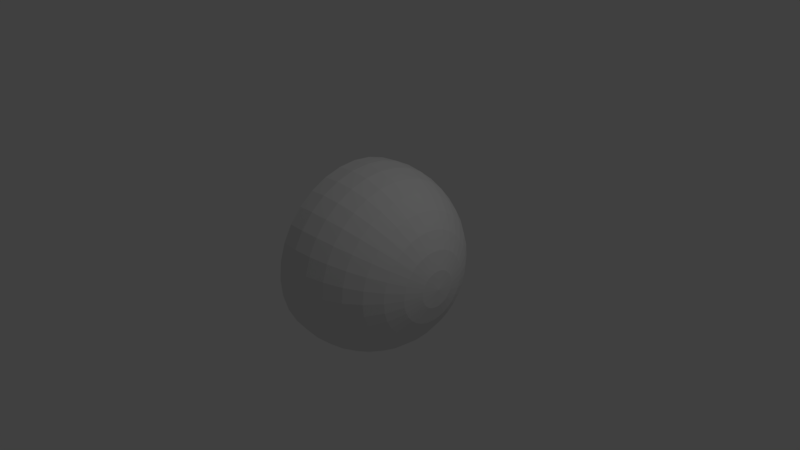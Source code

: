 # Source: fire_wave_item.blend  (saved by Blender 2.79.0; exported with 4.5.12 LTS)
import bpy
from mathutils import Matrix  # noqa: F401  (used for matrix-valued properties, if any)

bpy.ops.wm.read_factory_settings(use_empty=True)
scene = bpy.context.scene
scene.name = 'Scene'

# ---- collections
col_collection_1 = bpy.data.collections.new('Collection 1'); scene.collection.children.link(col_collection_1)

# ---- materials (node trees are filled in below, after node groups)
mat_material_002 = bpy.data.materials.new('Material.002')
mat_material_002.alpha_threshold = 0.0
mat_material_002.use_transparent_shadow = False
mat_material_002.roughness = 0.5

# ---- material node trees

# ---- world
world_world = bpy.data.worlds.new('World'); scene.world = world_world
world_world.color = (0.05088, 0.05088, 0.05088)
world_world.use_sun_shadow = False
world_world.sun_shadow_jitter_overblur = 0.0
world_world.cycles.sampling_method = 'MANUAL'

# ---- cameras
cam_camera = bpy.data.cameras.new('Camera')
cam_camera.clip_end = 100.0
cam_camera.lens = 35.0
cam_camera.sensor_width = 32.0
cam_camera.sensor_height = 18.0
cam_camera.ortho_scale = 7.314
cam_camera.dof.focus_distance = 0.0
cam_camera.dof.aperture_fstop = 128.0

# ---- lights
light_lamp = bpy.data.lights.new('Lamp', 'POINT')
light_lamp.transmission_factor = 0.0
light_lamp.cutoff_distance = 30.0
light_lamp.energy = 100.0
light_lamp.shadow_buffer_clip_start = 1.001
light_lamp.shadow_soft_size = 0.1
light_lamp.shadow_maximum_resolution = 0.006
light_lamp.use_absolute_resolution = True

# ---- meshes
me_sphere = bpy.data.meshes.new('Sphere')
me_sphere.from_pydata([(0.0, 0.1951, 0.9808), (0.0, 0.3827, 0.9239), (0.0, 0.5556, 0.8315), (0.0, 0.7071, 0.7071), (0.0, 0.8315, 0.5556), (0.0, 0.9239, 0.3827), (0.0, 0.9808, 0.1951), (0.0, 1.0, 7.55e-08), (0.0, 0.9808, -0.1951), (0.03806, 0.1913, 0.9808), (0.07466, 0.3753, 0.9239), (0.1084, 0.5449, 0.8315), (0.1379, 0.6935, 0.7071), (0.1622, 0.8155, 0.5556), (0.1802, 0.9061, 0.3827), (0.1913, 0.9619, 0.1951), (0.1951, 0.9808, 7.55e-08), (0.1913, 0.9619, -0.1951), (0.07466, 0.1802, 0.9808), (0.1464, 0.3536, 0.9239), (0.2126, 0.5133, 0.8315), (0.2706, 0.6533, 0.7071), (0.3182, 0.7682, 0.5556), (0.3536, 0.8536, 0.3827), (0.3753, 0.9061, 0.1951), (0.3827, 0.9239, 7.55e-08), (0.3753, 0.9061, -0.1951), (0.1084, 0.1622, 0.9808), (0.2126, 0.3182, 0.9239), (0.3087, 0.4619, 0.8315), (0.3928, 0.5879, 0.7071), (0.4619, 0.6913, 0.5556), (0.5133, 0.7682, 0.3827), (0.5449, 0.8155, 0.1951), (0.5556, 0.8315, 7.55e-08), (0.5449, 0.8155, -0.1951), (0.1379, 0.1379, 0.9808), (0.2706, 0.2706, 0.9239), (0.3928, 0.3928, 0.8315), (0.5, 0.5, 0.7071), (0.5879, 0.5879, 0.5556), (0.6533, 0.6533, 0.3827), (0.6935, 0.6935, 0.1951), (0.7071, 0.7071, 7.55e-08), (0.6935, 0.6935, -0.1951), (0.1622, 0.1084, 0.9808), (0.3182, 0.2126, 0.9239), (0.4619, 0.3087, 0.8315), (0.5879, 0.3928, 0.7071), (0.6913, 0.4619, 0.5556), (0.7682, 0.5133, 0.3827), (0.8155, 0.5449, 0.1951), (0.8315, 0.5556, 7.55e-08), (0.8155, 0.5449, -0.1951), (0.1802, 0.07466, 0.9808), (0.3536, 0.1464, 0.9239), (0.5133, 0.2126, 0.8315), (0.6533, 0.2706, 0.7071), (0.7682, 0.3182, 0.5556), (0.8536, 0.3536, 0.3827), (0.9061, 0.3753, 0.1951), (0.9239, 0.3827, 7.55e-08), (0.9061, 0.3753, -0.1951), (0.1913, 0.03806, 0.9808), (0.3753, 0.07466, 0.9239), (0.5449, 0.1084, 0.8315), (0.6935, 0.1379, 0.7071), (0.8155, 0.1622, 0.5556), (0.9061, 0.1802, 0.3827), (0.9619, 0.1913, 0.1951), (0.9808, 0.1951, 7.55e-08), (0.9619, 0.1913, -0.1951), (0.1951, -3.266e-07, 0.9808), (0.3827, -3.192e-07, 0.9239), (0.5556, -3.117e-07, 0.8315), (0.7071, -3.192e-07, 0.7071), (0.8315, -3.341e-07, 0.5556), (0.9239, -2.745e-07, 0.3827), (0.9808, -3.937e-07, 0.1951), (1.0, -3.788e-07, 7.55e-08), (0.9808, -3.937e-07, -0.1951), (0.1913, -0.03806, 0.9808), (0.3753, -0.07466, 0.9239), (0.5449, -0.1084, 0.8315), (0.6935, -0.138, 0.7071), (0.8155, -0.1622, 0.5556), (0.9061, -0.1802, 0.3827), (0.9619, -0.1913, 0.1951), (0.9808, -0.1951, 7.55e-08), (0.9619, -0.1913, -0.1951), (0.1802, -0.07466, 0.9808), (0.3536, -0.1464, 0.9239), (0.5133, -0.2126, 0.8315), (0.6533, -0.2706, 0.7071), (0.7682, -0.3182, 0.5556), (0.8536, -0.3536, 0.3827), (0.9061, -0.3753, 0.1951), (0.9239, -0.3827, 7.55e-08), (0.9061, -0.3753, -0.1951), (0.1622, -0.1084, 0.9808), (0.3182, -0.2126, 0.9239), (0.4619, -0.3087, 0.8315), (0.5879, -0.3928, 0.7071), (0.6913, -0.4619, 0.5556), (0.7682, -0.5133, 0.3827), (0.8155, -0.5449, 0.1951), (0.8315, -0.5556, 7.55e-08), (0.8155, -0.5449, -0.1951), (0.1379, -0.138, 0.9808), (0.2706, -0.2706, 0.9239), (0.3928, -0.3928, 0.8315), (0.5, -0.5, 0.7071), (0.5879, -0.5879, 0.5556), (0.6533, -0.6533, 0.3827), (0.6935, -0.6935, 0.1951), (0.7071, -0.7071, 7.55e-08), (0.6935, -0.6935, -0.1951), (0.1084, -0.1622, 0.9808), (0.2126, -0.3182, 0.9239), (0.3087, -0.4619, 0.8315), (0.3928, -0.5879, 0.7071), (0.4619, -0.6913, 0.5556), (0.5133, -0.7682, 0.3827), (0.5449, -0.8155, 0.1951), (0.5556, -0.8315, 7.55e-08), (0.5449, -0.8155, -0.1951), (0.07466, -0.1802, 0.9808), (0.1464, -0.3536, 0.9239), (0.2126, -0.5133, 0.8315), (0.2706, -0.6533, 0.7071), (0.3182, -0.7682, 0.5556), (0.3536, -0.8536, 0.3827), (0.3753, -0.9061, 0.1951), (0.3827, -0.9239, 7.55e-08), (0.3753, -0.9061, -0.1951), (0.03806, -0.1913, 0.9808), (0.07466, -0.3753, 0.9239), (0.1084, -0.5449, 0.8315), (0.1379, -0.6935, 0.7071), (0.1622, -0.8155, 0.5556), (0.1802, -0.9061, 0.3827), (0.1913, -0.9619, 0.1951), (0.1951, -0.9808, 7.55e-08), (0.1913, -0.9619, -0.1951), (-7.212e-09, -0.1951, 0.9808), (4.122e-08, -0.3827, 0.9239), (2.632e-08, -0.5556, 0.8315), (-2.584e-08, -0.7071, 0.7071), (-8.544e-08, -0.8315, 0.5556), (6.357e-08, -0.9239, 0.3827), (-8.544e-08, -0.9808, 0.1951), (-1.003e-07, -1.0, 7.55e-08), (-8.544e-08, -0.9808, -0.1951), (-0.03806, -0.1913, 0.9808), (-0.07466, -0.3753, 0.9239), (-0.1084, -0.5449, 0.8315), (-0.1379, -0.6935, 0.7071), (-0.1622, -0.8155, 0.5556), (-0.1802, -0.9061, 0.3827), (-0.1913, -0.9619, 0.1951), (-0.1951, -0.9808, 7.55e-08), (-0.1913, -0.9619, -0.1951), (-0.07466, -0.1802, 0.9808), (-0.1464, -0.3536, 0.9239), (-0.2126, -0.5133, 0.8315), (-0.2706, -0.6533, 0.7071), (-0.3182, -0.7682, 0.5556), (-0.3536, -0.8536, 0.3827), (-0.3753, -0.9061, 0.1951), (-0.3827, -0.9239, 7.55e-08), (-0.3753, -0.9061, -0.1951), (-0.1084, -0.1622, 0.9808), (-0.2126, -0.3182, 0.9239), (-0.3087, -0.4619, 0.8315), (-0.3928, -0.5879, 0.7071), (-0.4619, -0.6913, 0.5556), (-0.5133, -0.7682, 0.3827), (-0.5449, -0.8155, 0.1951), (-0.5556, -0.8315, 7.55e-08), (-0.5449, -0.8155, -0.1951), (-2.304e-07, -5.562e-07, 1.0), (-0.1379, -0.138, 0.9808), (-0.2706, -0.2706, 0.9239), (-0.3928, -0.3928, 0.8315), (-0.5, -0.5, 0.7071), (-0.5879, -0.5879, 0.5556), (-0.6533, -0.6533, 0.3827), (-0.6935, -0.6935, 0.1951), (-0.7071, -0.7071, 7.55e-08), (-0.6935, -0.6935, -0.1951), (-0.1622, -0.1084, 0.9808), (-0.3182, -0.2126, 0.9239), (-0.4619, -0.3087, 0.8315), (-0.5879, -0.3928, 0.7071), (-0.6913, -0.4619, 0.5556), (-0.7682, -0.5133, 0.3827), (-0.8155, -0.5449, 0.1951), (-0.8315, -0.5556, 7.55e-08), (-0.8155, -0.5449, -0.1951), (-0.1802, -0.07466, 0.9808), (-0.3536, -0.1464, 0.9239), (-0.5133, -0.2126, 0.8315), (-0.6533, -0.2706, 0.7071), (-0.7682, -0.3182, 0.5556), (-0.8536, -0.3536, 0.3827), (-0.9061, -0.3753, 0.1951), (-0.9239, -0.3827, 7.55e-08), (-0.9061, -0.3753, -0.1951), (-0.1913, -0.03806, 0.9808), (-0.3753, -0.07466, 0.9239), (-0.5449, -0.1084, 0.8315), (-0.6935, -0.1379, 0.7071), (-0.8155, -0.1622, 0.5556), (-0.9061, -0.1802, 0.3827), (-0.9619, -0.1913, 0.1951), (-0.9808, -0.1951, 7.55e-08), (-0.9619, -0.1913, -0.1951), (-0.1951, -3.117e-07, 0.9808), (-0.3827, -2.819e-07, 0.9239), (-0.5556, -2.819e-07, 0.8315), (-0.7071, -1.851e-07, 0.7071), (-0.8315, -1.404e-07, 0.5556), (-0.9239, -3.192e-07, 0.3827), (-0.9808, -9.567e-08, 0.1951), (-1.0, -1.404e-07, 7.55e-08), (-0.9808, -9.567e-08, -0.1951), (-0.1913, 0.03806, 0.9808), (-0.3753, 0.07466, 0.9239), (-0.5449, 0.1084, 0.8315), (-0.6935, 0.1379, 0.7071), (-0.8155, 0.1622, 0.5556), (-0.9061, 0.1802, 0.3827), (-0.9619, 0.1913, 0.1951), (-0.9808, 0.1951, 7.55e-08), (-0.9619, 0.1913, -0.1951), (-0.1802, 0.07466, 0.9808), (-0.3536, 0.1464, 0.9239), (-0.5133, 0.2126, 0.8315), (-0.6533, 0.2706, 0.7071), (-0.7682, 0.3182, 0.5556), (-0.8536, 0.3536, 0.3827), (-0.9061, 0.3753, 0.1951), (-0.9239, 0.3827, 7.55e-08), (-0.9061, 0.3753, -0.1951), (-0.1622, 0.1084, 0.9808), (-0.3182, 0.2126, 0.9239), (-0.4619, 0.3087, 0.8315), (-0.5879, 0.3928, 0.7071), (-0.6913, 0.4619, 0.5556), (-0.7682, 0.5133, 0.3827), (-0.8155, 0.5449, 0.1951), (-0.8315, 0.5556, 7.55e-08), (-0.8155, 0.5449, -0.1951), (-0.1379, 0.1379, 0.9808), (-0.2706, 0.2706, 0.9239), (-0.3928, 0.3928, 0.8315), (-0.5, 0.5, 0.7071), (-0.5879, 0.5879, 0.5556), (-0.6533, 0.6533, 0.3827), (-0.6935, 0.6935, 0.1951), (-0.7071, 0.7071, 7.55e-08), (-0.6935, 0.6935, -0.1951), (-0.1084, 0.1622, 0.9808), (-0.2126, 0.3182, 0.9239), (-0.3087, 0.4619, 0.8315), (-0.3928, 0.5879, 0.7071), (-0.4619, 0.6913, 0.5556), (-0.5133, 0.7682, 0.3827), (-0.5449, 0.8155, 0.1951), (-0.5556, 0.8315, 7.55e-08), (-0.5449, 0.8155, -0.1951), (-0.07466, 0.1802, 0.9808), (-0.1464, 0.3536, 0.9239), (-0.2126, 0.5133, 0.8315), (-0.2706, 0.6533, 0.7071), (-0.3182, 0.7682, 0.5556), (-0.3536, 0.8536, 0.3827), (-0.3753, 0.9061, 0.1951), (-0.3827, 0.9239, 7.55e-08), (-0.3753, 0.9061, -0.1951), (-0.03806, 0.1913, 0.9808), (-0.07466, 0.3753, 0.9239), (-0.1084, 0.5449, 0.8315), (-0.1379, 0.6935, 0.7071), (-0.1622, 0.8155, 0.5556), (-0.1802, 0.9061, 0.3827), (-0.1913, 0.9619, 0.1951), (-0.1951, 0.9808, 7.55e-08), (-0.1913, 0.9619, -0.1951)], [], [(3, 2, 11, 12), (4, 3, 12, 13), (5, 4, 13, 14), (6, 5, 14, 15), (7, 6, 15, 16), (0, 180, 9), (8, 7, 16, 17), (1, 0, 9, 10), (2, 1, 10, 11), (11, 10, 19, 20), (12, 11, 20, 21), (13, 12, 21, 22), (14, 13, 22, 23), (15, 14, 23, 24), (16, 15, 24, 25), (9, 180, 18), (17, 16, 25, 26), (10, 9, 18, 19), (24, 23, 32, 33), (25, 24, 33, 34), (18, 180, 27), (26, 25, 34, 35), (19, 18, 27, 28), (20, 19, 28, 29), (21, 20, 29, 30), (22, 21, 30, 31), (23, 22, 31, 32), (29, 28, 37, 38), (30, 29, 38, 39), (31, 30, 39, 40), (32, 31, 40, 41), (33, 32, 41, 42), (34, 33, 42, 43), (27, 180, 36), (35, 34, 43, 44), (28, 27, 36, 37), (42, 41, 50, 51), (43, 42, 51, 52), (36, 180, 45), (44, 43, 52, 53), (37, 36, 45, 46), (38, 37, 46, 47), (39, 38, 47, 48), (40, 39, 48, 49), (41, 40, 49, 50), (48, 47, 56, 57), (49, 48, 57, 58), (50, 49, 58, 59), (51, 50, 59, 60), (52, 51, 60, 61), (45, 180, 54), (53, 52, 61, 62), (46, 45, 54, 55), (47, 46, 55, 56), (61, 60, 69, 70), (54, 180, 63), (62, 61, 70, 71), (55, 54, 63, 64), (56, 55, 64, 65), (57, 56, 65, 66), (58, 57, 66, 67), (59, 58, 67, 68), (60, 59, 68, 69), (67, 66, 75, 76), (68, 67, 76, 77), (69, 68, 77, 78), (70, 69, 78, 79), (63, 180, 72), (71, 70, 79, 80), (64, 63, 72, 73), (65, 64, 73, 74), (66, 65, 74, 75), (72, 180, 81), (80, 79, 88, 89), (73, 72, 81, 82), (74, 73, 82, 83), (75, 74, 83, 84), (76, 75, 84, 85), (77, 76, 85, 86), (78, 77, 86, 87), (79, 78, 87, 88), (85, 84, 93, 94), (86, 85, 94, 95), (87, 86, 95, 96), (88, 87, 96, 97), (81, 180, 90), (89, 88, 97, 98), (82, 81, 90, 91), (83, 82, 91, 92), (84, 83, 92, 93), (98, 97, 106, 107), (91, 90, 99, 100), (92, 91, 100, 101), (93, 92, 101, 102), (94, 93, 102, 103), (95, 94, 103, 104), (96, 95, 104, 105), (97, 96, 105, 106), (90, 180, 99), (104, 103, 112, 113), (105, 104, 113, 114), (106, 105, 114, 115), (99, 180, 108), (107, 106, 115, 116), (100, 99, 108, 109), (101, 100, 109, 110), (102, 101, 110, 111), (103, 102, 111, 112), (109, 108, 117, 118), (110, 109, 118, 119), (111, 110, 119, 120), (112, 111, 120, 121), (113, 112, 121, 122), (114, 113, 122, 123), (115, 114, 123, 124), (108, 180, 117), (116, 115, 124, 125), (122, 121, 130, 131), (123, 122, 131, 132), (124, 123, 132, 133), (117, 180, 126), (125, 124, 133, 134), (118, 117, 126, 127), (119, 118, 127, 128), (120, 119, 128, 129), (121, 120, 129, 130), (128, 127, 136, 137), (129, 128, 137, 138), (130, 129, 138, 139), (131, 130, 139, 140), (132, 131, 140, 141), (133, 132, 141, 142), (126, 180, 135), (134, 133, 142, 143), (127, 126, 135, 136), (141, 140, 149, 150), (142, 141, 150, 151), (135, 180, 144), (143, 142, 151, 152), (136, 135, 144, 145), (137, 136, 145, 146), (138, 137, 146, 147), (139, 138, 147, 148), (140, 139, 148, 149), (147, 146, 155, 156), (148, 147, 156, 157), (149, 148, 157, 158), (150, 149, 158, 159), (151, 150, 159, 160), (144, 180, 153), (152, 151, 160, 161), (145, 144, 153, 154), (146, 145, 154, 155), (160, 159, 168, 169), (153, 180, 162), (161, 160, 169, 170), (154, 153, 162, 163), (155, 154, 163, 164), (156, 155, 164, 165), (157, 156, 165, 166), (158, 157, 166, 167), (159, 158, 167, 168), (165, 164, 173, 174), (166, 165, 174, 175), (167, 166, 175, 176), (168, 167, 176, 177), (169, 168, 177, 178), (162, 180, 171), (170, 169, 178, 179), (163, 162, 171, 172), (164, 163, 172, 173), (178, 177, 187, 188), (171, 180, 181), (179, 178, 188, 189), (172, 171, 181, 182), (173, 172, 182, 183), (174, 173, 183, 184), (175, 174, 184, 185), (176, 175, 185, 186), (177, 176, 186, 187), (185, 184, 193, 194), (186, 185, 194, 195), (187, 186, 195, 196), (188, 187, 196, 197), (181, 180, 190), (189, 188, 197, 198), (182, 181, 190, 191), (183, 182, 191, 192), (184, 183, 192, 193), (190, 180, 199), (198, 197, 206, 207), (191, 190, 199, 200), (192, 191, 200, 201), (193, 192, 201, 202), (194, 193, 202, 203), (195, 194, 203, 204), (196, 195, 204, 205), (197, 196, 205, 206), (203, 202, 211, 212), (204, 203, 212, 213), (205, 204, 213, 214), (206, 205, 214, 215), (199, 180, 208), (207, 206, 215, 216), (200, 199, 208, 209), (201, 200, 209, 210), (202, 201, 210, 211), (216, 215, 224, 225), (209, 208, 217, 218), (210, 209, 218, 219), (211, 210, 219, 220), (212, 211, 220, 221), (213, 212, 221, 222), (214, 213, 222, 223), (215, 214, 223, 224), (208, 180, 217), (222, 221, 230, 231), (223, 222, 231, 232), (224, 223, 232, 233), (217, 180, 226), (225, 224, 233, 234), (218, 217, 226, 227), (219, 218, 227, 228), (220, 219, 228, 229), (221, 220, 229, 230), (228, 227, 236, 237), (229, 228, 237, 238), (230, 229, 238, 239), (231, 230, 239, 240), (232, 231, 240, 241), (233, 232, 241, 242), (226, 180, 235), (234, 233, 242, 243), (227, 226, 235, 236), (241, 240, 249, 250), (242, 241, 250, 251), (235, 180, 244), (243, 242, 251, 252), (236, 235, 244, 245), (237, 236, 245, 246), (238, 237, 246, 247), (239, 238, 247, 248), (240, 239, 248, 249), (246, 245, 254, 255), (247, 246, 255, 256), (248, 247, 256, 257), (249, 248, 257, 258), (250, 249, 258, 259), (251, 250, 259, 260), (244, 180, 253), (252, 251, 260, 261), (245, 244, 253, 254), (259, 258, 267, 268), (260, 259, 268, 269), (253, 180, 262), (261, 260, 269, 270), (254, 253, 262, 263), (255, 254, 263, 264), (256, 255, 264, 265), (257, 256, 265, 266), (258, 257, 266, 267), (265, 264, 273, 274), (266, 265, 274, 275), (267, 266, 275, 276), (268, 267, 276, 277), (269, 268, 277, 278), (262, 180, 271), (270, 269, 278, 279), (263, 262, 271, 272), (264, 263, 272, 273), (278, 277, 286, 287), (271, 180, 280), (279, 278, 287, 288), (272, 271, 280, 281), (273, 272, 281, 282), (274, 273, 282, 283), (275, 274, 283, 284), (276, 275, 284, 285), (277, 276, 285, 286), (283, 282, 2, 3), (284, 283, 3, 4), (285, 284, 4, 5), (286, 285, 5, 6), (287, 286, 6, 7), (280, 180, 0), (288, 287, 7, 8), (281, 280, 0, 1), (282, 281, 1, 2)])
_uv = me_sphere.uv_layers.new(name='UVMap')
_uv.uv.foreach_set('vector', [0.7107, 0.2249, 0.7574, 0.2298, 0.7574, 0.2654, 0.7107, 0.2702, 0.6576, 0.221, 0.7107, 0.2249, 0.7107, 0.2702, 0.6576, 0.2742, 0.6, 0.218, 0.6576, 0.221, 0.6576, 0.2742, 0.6, 0.2771, 0.5402, 0.2162, 0.6, 0.218, 0.6, 0.2771, 0.5402, 0.279, 0.4804, 0.2156, 0.5402, 0.2162, 0.5402, 0.279, 0.4804, 0.2796, 0.2773, 0.2382, 0.218, 0.2322, 0.2773, 0.2257, 0.423, 0.2162, 0.4804, 0.2156, 0.4804, 0.2796, 0.423, 0.279, 0.3341, 0.2437, 0.2773, 0.2382, 0.2773, 0.2257, 0.3341, 0.2192, 0.3861, 0.2484, 0.3341, 0.2437, 0.3341, 0.2192, 0.3861, 0.2129, 0.3861, 0.2129, 0.3341, 0.2192, 0.3296, 0.1952, 0.3796, 0.178, 0.7107, 0.2702, 0.7574, 0.2654, 0.7587, 0.3002, 0.7124, 0.3146, 0.6576, 0.2742, 0.7107, 0.2702, 0.7124, 0.3146, 0.6596, 0.3264, 0.6, 0.2771, 0.6576, 0.2742, 0.6596, 0.3264, 0.6022, 0.3352, 0.5402, 0.279, 0.6, 0.2771, 0.6022, 0.3352, 0.5425, 0.3405, 0.4804, 0.2796, 0.5402, 0.279, 0.5425, 0.3405, 0.4828, 0.3424, 0.2773, 0.2257, 0.218, 0.2322, 0.275, 0.2135, 0.423, 0.279, 0.4804, 0.2796, 0.4828, 0.3424, 0.4253, 0.3405, 0.3341, 0.2192, 0.2773, 0.2257, 0.275, 0.2135, 0.3296, 0.1952, 0.5425, 0.3405, 0.6022, 0.3352, 0.6065, 0.3898, 0.547, 0.3986, 0.4828, 0.3424, 0.5425, 0.3405, 0.547, 0.3986, 0.4874, 0.4015, 0.275, 0.2135, 0.218, 0.2322, 0.2705, 0.202, 0.4253, 0.3405, 0.4828, 0.3424, 0.4874, 0.4015, 0.4299, 0.3986, 0.3296, 0.1952, 0.275, 0.2135, 0.2705, 0.202, 0.3208, 0.1726, 0.3796, 0.178, 0.3296, 0.1952, 0.3208, 0.1726, 0.3668, 0.1452, 0.423, 0.1626, 0.3796, 0.178, 0.3668, 0.1452, 0.4068, 0.1208, 0.6596, 0.3264, 0.7124, 0.3146, 0.7157, 0.3564, 0.6634, 0.3756, 0.6022, 0.3352, 0.6596, 0.3264, 0.6634, 0.3756, 0.6065, 0.3898, 0.3668, 0.1452, 0.3208, 0.1726, 0.308, 0.1522, 0.3482, 0.1156, 0.4068, 0.1208, 0.3668, 0.1452, 0.3482, 0.1156, 0.3832, 0.08318, 0.6634, 0.3756, 0.7157, 0.3564, 0.7204, 0.3941, 0.669, 0.4198, 0.6065, 0.3898, 0.6634, 0.3756, 0.669, 0.4198, 0.6127, 0.439, 0.547, 0.3986, 0.6065, 0.3898, 0.6127, 0.439, 0.5536, 0.4508, 0.4874, 0.4015, 0.547, 0.3986, 0.5536, 0.4508, 0.4941, 0.4547, 0.2705, 0.202, 0.218, 0.2322, 0.264, 0.1916, 0.4299, 0.3986, 0.4874, 0.4015, 0.4941, 0.4547, 0.4365, 0.4508, 0.3208, 0.1726, 0.2705, 0.202, 0.264, 0.1916, 0.308, 0.1522, 0.5536, 0.4508, 0.6127, 0.439, 0.6206, 0.4808, 0.562, 0.4951, 0.6414, 1.0, 0.5815, 0.9951, 0.5857, 0.9508, 0.6457, 0.9547, 0.264, 0.1916, 0.218, 0.2322, 0.2557, 0.1828, 0.7005, 0.9951, 0.6414, 1.0, 0.6457, 0.9547, 0.7047, 0.9508, 0.308, 0.1522, 0.264, 0.1916, 0.2557, 0.1828, 0.2918, 0.1349, 0.3482, 0.1156, 0.308, 0.1522, 0.2918, 0.1349, 0.3246, 0.0905, 0.3832, 0.08318, 0.3482, 0.1156, 0.3246, 0.0905, 0.3531, 0.0512, 0.669, 0.4198, 0.7204, 0.3941, 0.7265, 0.4261, 0.6761, 0.4575, 0.6127, 0.439, 0.669, 0.4198, 0.6761, 0.4575, 0.6206, 0.4808, 0.3531, 0.0512, 0.3246, 0.0905, 0.2969, 0.07077, 0.3178, 0.02609, 0.4722, 0.9198, 0.423, 0.8941, 0.4254, 0.8564, 0.475, 0.8756, 0.5272, 0.939, 0.4722, 0.9198, 0.475, 0.8756, 0.5303, 0.8898, 0.5857, 0.9508, 0.5272, 0.939, 0.5303, 0.8898, 0.5891, 0.8986, 0.6457, 0.9547, 0.5857, 0.9508, 0.5891, 0.8986, 0.6491, 0.9015, 0.2557, 0.1828, 0.218, 0.2322, 0.246, 0.1758, 0.7047, 0.9508, 0.6457, 0.9547, 0.6491, 0.9015, 0.7081, 0.8986, 0.2918, 0.1349, 0.2557, 0.1828, 0.246, 0.1758, 0.2726, 0.1213, 0.3246, 0.0905, 0.2918, 0.1349, 0.2726, 0.1213, 0.2969, 0.07077, 0.6491, 0.9015, 0.5891, 0.8986, 0.5913, 0.8405, 0.6514, 0.8424, 0.246, 0.1758, 0.218, 0.2322, 0.2352, 0.1711, 0.7081, 0.8986, 0.6491, 0.9015, 0.6514, 0.8424, 0.7103, 0.8405, 0.2726, 0.1213, 0.246, 0.1758, 0.2352, 0.1711, 0.2514, 0.112, 0.2969, 0.07077, 0.2726, 0.1213, 0.2514, 0.112, 0.266, 0.05719, 0.3178, 0.02609, 0.2969, 0.07077, 0.266, 0.05719, 0.2786, 0.008799, 0.475, 0.8756, 0.4254, 0.8564, 0.4271, 0.8146, 0.477, 0.8264, 0.5303, 0.8898, 0.475, 0.8756, 0.477, 0.8264, 0.5324, 0.8352, 0.5891, 0.8986, 0.5303, 0.8898, 0.5324, 0.8352, 0.5913, 0.8405, 0.477, 0.8264, 0.4271, 0.8146, 0.4279, 0.7702, 0.478, 0.7742, 0.5324, 0.8352, 0.477, 0.8264, 0.478, 0.7742, 0.5335, 0.7771, 0.5913, 0.8405, 0.5324, 0.8352, 0.5335, 0.7771, 0.5925, 0.779, 0.6514, 0.8424, 0.5913, 0.8405, 0.5925, 0.779, 0.6526, 0.7796, 0.2352, 0.1711, 0.218, 0.2322, 0.2237, 0.1686, 0.7103, 0.8405, 0.6514, 0.8424, 0.6526, 0.7796, 0.7115, 0.779, 0.2514, 0.112, 0.2352, 0.1711, 0.2237, 0.1686, 0.2288, 0.1072, 0.266, 0.05719, 0.2514, 0.112, 0.2288, 0.1072, 0.2333, 0.05027, 0.2786, 0.008799, 0.266, 0.05719, 0.2333, 0.05027, 0.2369, 0.0, 0.2237, 0.1686, 0.218, 0.2322, 0.2119, 0.1686, 0.7115, 0.779, 0.6526, 0.7796, 0.6526, 0.7156, 0.7115, 0.7162, 0.2288, 0.1072, 0.2237, 0.1686, 0.2119, 0.1686, 0.2059, 0.1072, 0.2333, 0.05027, 0.2288, 0.1072, 0.2059, 0.1072, 0.1999, 0.0503, 0.2369, 0.0, 0.2333, 0.05027, 0.1999, 0.0503, 0.1944, 2.972e-05, 0.478, 0.7742, 0.4279, 0.7702, 0.4279, 0.7249, 0.478, 0.721, 0.5335, 0.7771, 0.478, 0.7742, 0.478, 0.721, 0.5335, 0.718, 0.5925, 0.779, 0.5335, 0.7771, 0.5335, 0.718, 0.5925, 0.7162, 0.6526, 0.7796, 0.5925, 0.779, 0.5925, 0.7162, 0.6526, 0.7156, 0.478, 0.721, 0.4279, 0.7249, 0.4271, 0.6805, 0.477, 0.6688, 0.5335, 0.718, 0.478, 0.721, 0.477, 0.6688, 0.5324, 0.66, 0.5925, 0.7162, 0.5335, 0.718, 0.5324, 0.66, 0.5913, 0.6546, 0.6526, 0.7156, 0.5925, 0.7162, 0.5913, 0.6546, 0.6514, 0.6528, 0.2119, 0.1686, 0.218, 0.2322, 0.2004, 0.1711, 0.7115, 0.7162, 0.6526, 0.7156, 0.6514, 0.6528, 0.7103, 0.6546, 0.2059, 0.1072, 0.2119, 0.1686, 0.2004, 0.1711, 0.1833, 0.112, 0.1999, 0.0503, 0.2059, 0.1072, 0.1833, 0.112, 0.1672, 0.05725, 0.1944, 2.972e-05, 0.1999, 0.0503, 0.1672, 0.05725, 0.1527, 0.008887, 0.7103, 0.6546, 0.6514, 0.6528, 0.6491, 0.5936, 0.7081, 0.5966, 0.1833, 0.112, 0.2004, 0.1711, 0.1896, 0.1759, 0.1621, 0.1214, 0.1672, 0.05725, 0.1833, 0.112, 0.1621, 0.1214, 0.1364, 0.07088, 0.1527, 0.008887, 0.1672, 0.05725, 0.1364, 0.07088, 0.1135, 0.02623, 0.477, 0.6688, 0.4271, 0.6805, 0.4254, 0.6387, 0.475, 0.6196, 0.5324, 0.66, 0.477, 0.6688, 0.475, 0.6196, 0.5303, 0.6054, 0.5913, 0.6546, 0.5324, 0.66, 0.5303, 0.6054, 0.5891, 0.5966, 0.6514, 0.6528, 0.5913, 0.6546, 0.5891, 0.5966, 0.6491, 0.5936, 0.2004, 0.1711, 0.218, 0.2322, 0.1896, 0.1759, 0.5303, 0.6054, 0.475, 0.6196, 0.4722, 0.5753, 0.5272, 0.5562, 0.5891, 0.5966, 0.5303, 0.6054, 0.5272, 0.5562, 0.5857, 0.5444, 0.6491, 0.5936, 0.5891, 0.5966, 0.5857, 0.5444, 0.6457, 0.5404, 0.1896, 0.1759, 0.218, 0.2322, 0.1799, 0.1828, 0.7081, 0.5966, 0.6491, 0.5936, 0.6457, 0.5404, 0.7047, 0.5444, 0.1621, 0.1214, 0.1896, 0.1759, 0.1799, 0.1828, 0.143, 0.135, 0.1364, 0.07088, 0.1621, 0.1214, 0.143, 0.135, 0.1086, 0.09065, 0.1135, 0.02623, 0.1364, 0.07088, 0.1086, 0.09065, 0.07818, 0.0514, 0.475, 0.6196, 0.4254, 0.6387, 0.423, 0.6011, 0.4722, 0.5753, 0.143, 0.135, 0.1799, 0.1828, 0.1716, 0.1917, 0.1267, 0.1524, 0.1086, 0.09065, 0.143, 0.135, 0.1267, 0.1524, 0.08502, 0.1158, 0.07818, 0.0514, 0.1086, 0.09065, 0.08502, 0.1158, 0.04814, 0.08341, 0.05281, 0.01876, 0.07818, 0.0514, 0.04814, 0.08341, 0.01749, 0.05641, 0.5272, 0.5562, 0.4722, 0.5753, 0.4686, 0.5377, 0.5232, 0.5144, 0.5857, 0.5444, 0.5272, 0.5562, 0.5232, 0.5144, 0.5815, 0.5, 0.6457, 0.5404, 0.5857, 0.5444, 0.5815, 0.5, 0.6414, 0.4951, 0.1799, 0.1828, 0.218, 0.2322, 0.1716, 0.1917, 0.7047, 0.5444, 0.6457, 0.5404, 0.6414, 0.4951, 0.7005, 0.5, 0.8157, 0.9341, 0.7607, 0.915, 0.7635, 0.8707, 0.8188, 0.8849, 0.8742, 0.9459, 0.8157, 0.9341, 0.8188, 0.8849, 0.8776, 0.8937, 0.9342, 0.9499, 0.8742, 0.9459, 0.8776, 0.8937, 0.9376, 0.8967, 0.1716, 0.1917, 0.218, 0.2322, 0.1651, 0.202, 0.9932, 0.9459, 0.9342, 0.9499, 0.9376, 0.8967, 0.9965, 0.8937, 0.1267, 0.1524, 0.1716, 0.1917, 0.1651, 0.202, 0.1139, 0.1727, 0.08502, 0.1158, 0.1267, 0.1524, 0.1139, 0.1727, 0.06648, 0.1454, 0.04814, 0.08341, 0.08502, 0.1158, 0.06648, 0.1454, 0.02454, 0.1211, 0.7607, 0.915, 0.7115, 0.8892, 0.7139, 0.8516, 0.7635, 0.8707, 0.06648, 0.1454, 0.1139, 0.1727, 0.1051, 0.1954, 0.0537, 0.1782, 0.02454, 0.1211, 0.06648, 0.1454, 0.0537, 0.1782, 0.008287, 0.1629, 0.7635, 0.8707, 0.7139, 0.8516, 0.7155, 0.8098, 0.7655, 0.8215, 0.8188, 0.8849, 0.7635, 0.8707, 0.7655, 0.8215, 0.8209, 0.8303, 0.8776, 0.8937, 0.8188, 0.8849, 0.8209, 0.8303, 0.8798, 0.8357, 0.9376, 0.8967, 0.8776, 0.8937, 0.8798, 0.8357, 0.9399, 0.8375, 0.1651, 0.202, 0.218, 0.2322, 0.1606, 0.2136, 0.9965, 0.8937, 0.9376, 0.8967, 0.9399, 0.8375, 0.9988, 0.8357, 0.1139, 0.1727, 0.1651, 0.202, 0.1606, 0.2136, 0.1051, 0.1954, 0.8798, 0.8357, 0.8209, 0.8303, 0.822, 0.7723, 0.881, 0.7741, 0.9399, 0.8375, 0.8798, 0.8357, 0.881, 0.7741, 0.9411, 0.7747, 0.1606, 0.2136, 0.218, 0.2322, 0.1583, 0.2258, 0.9988, 0.8357, 0.9399, 0.8375, 0.9411, 0.7747, 1.0, 0.7741, 0.1051, 0.1954, 0.1606, 0.2136, 0.1583, 0.2258, 0.1006, 0.2194, 0.0537, 0.1782, 0.1051, 0.1954, 0.1006, 0.2194, 0.04719, 0.2131, 0.008287, 0.1629, 0.0537, 0.1782, 0.04719, 0.2131, 0.0, 0.2073, 0.7655, 0.8215, 0.7155, 0.8098, 0.7164, 0.7654, 0.7665, 0.7693, 0.8209, 0.8303, 0.7655, 0.8215, 0.7665, 0.7693, 0.822, 0.7723, 0.0, 0.2073, 0.04719, 0.2131, 0.04719, 0.2487, 1.827e-08, 0.2525, 0.7665, 0.7693, 0.7164, 0.7654, 0.7164, 0.7201, 0.7665, 0.7161, 0.822, 0.7723, 0.7665, 0.7693, 0.7665, 0.7161, 0.822, 0.7132, 0.881, 0.7741, 0.822, 0.7723, 0.822, 0.7132, 0.881, 0.7113, 0.9411, 0.7747, 0.881, 0.7741, 0.881, 0.7113, 0.9411, 0.7107, 0.1583, 0.2258, 0.218, 0.2322, 0.1583, 0.2383, 1.0, 0.7741, 0.9411, 0.7747, 0.9411, 0.7107, 1.0, 0.7113, 0.1006, 0.2194, 0.1583, 0.2258, 0.1583, 0.2383, 0.1006, 0.2439, 0.04719, 0.2131, 0.1006, 0.2194, 0.1006, 0.2439, 0.04719, 0.2487, 0.9411, 0.7107, 0.881, 0.7113, 0.8798, 0.6498, 0.9399, 0.6479, 0.1583, 0.2383, 0.218, 0.2322, 0.1606, 0.2505, 1.0, 0.7113, 0.9411, 0.7107, 0.9399, 0.6479, 0.9988, 0.6498, 0.1006, 0.2439, 0.1583, 0.2383, 0.1606, 0.2505, 0.1051, 0.2679, 0.04719, 0.2487, 0.1006, 0.2439, 0.1051, 0.2679, 0.0537, 0.2835, 1.827e-08, 0.2525, 0.04719, 0.2487, 0.0537, 0.2835, 0.008287, 0.2969, 0.7665, 0.7161, 0.7164, 0.7201, 0.7155, 0.6757, 0.7655, 0.6639, 0.822, 0.7132, 0.7665, 0.7161, 0.7655, 0.6639, 0.8209, 0.6551, 0.881, 0.7113, 0.822, 0.7132, 0.8209, 0.6551, 0.8798, 0.6498, 0.008287, 0.2969, 0.0537, 0.2835, 0.06648, 0.3164, 0.02454, 0.3387, 0.7655, 0.6639, 0.7155, 0.6757, 0.7139, 0.6339, 0.7635, 0.6147, 0.8209, 0.6551, 0.7655, 0.6639, 0.7635, 0.6147, 0.8188, 0.6005, 0.8798, 0.6498, 0.8209, 0.6551, 0.8188, 0.6005, 0.8776, 0.5917, 0.9399, 0.6479, 0.8798, 0.6498, 0.8776, 0.5917, 0.9376, 0.5888, 0.1606, 0.2505, 0.218, 0.2322, 0.1651, 0.2621, 0.9988, 0.6498, 0.9399, 0.6479, 0.9376, 0.5888, 0.9965, 0.5917, 0.1051, 0.2679, 0.1606, 0.2505, 0.1651, 0.2621, 0.1139, 0.2905, 0.0537, 0.2835, 0.1051, 0.2679, 0.1139, 0.2905, 0.06648, 0.3164, 0.9376, 0.5888, 0.8776, 0.5917, 0.8742, 0.5395, 0.9342, 0.5356, 0.1651, 0.2621, 0.218, 0.2322, 0.1716, 0.2725, 0.9965, 0.5917, 0.9376, 0.5888, 0.9342, 0.5356, 0.9932, 0.5395, 0.1139, 0.2905, 0.1651, 0.2621, 0.1716, 0.2725, 0.1267, 0.3109, 0.06648, 0.3164, 0.1139, 0.2905, 0.1267, 0.3109, 0.08502, 0.3459, 0.02454, 0.3387, 0.06648, 0.3164, 0.08502, 0.3459, 0.04814, 0.3763, 0.7635, 0.6147, 0.7139, 0.6339, 0.7115, 0.5962, 0.7607, 0.5705, 0.8188, 0.6005, 0.7635, 0.6147, 0.7607, 0.5705, 0.8157, 0.5513, 0.8776, 0.5917, 0.8188, 0.6005, 0.8157, 0.5513, 0.8742, 0.5395, 0.01749, 0.4008, 0.04814, 0.3763, 0.07818, 0.4083, 0.05281, 0.4384, 0.8157, 0.5513, 0.7607, 0.5705, 0.7571, 0.5328, 0.8117, 0.5095, 0.8742, 0.5395, 0.8157, 0.5513, 0.8117, 0.5095, 0.87, 0.4951, 0.2184, 0.9643, 0.1585, 0.9595, 0.1627, 0.9151, 0.2227, 0.919, 0.1716, 0.2725, 0.218, 0.2322, 0.1799, 0.2813, 0.2775, 0.9595, 0.2184, 0.9643, 0.2227, 0.919, 0.2817, 0.9151, 0.1267, 0.3109, 0.1716, 0.2725, 0.1799, 0.2813, 0.143, 0.3282, 0.08502, 0.3459, 0.1267, 0.3109, 0.143, 0.3282, 0.1086, 0.371, 0.04814, 0.3763, 0.08502, 0.3459, 0.1086, 0.371, 0.07818, 0.4083, 0.1799, 0.2813, 0.218, 0.2322, 0.1896, 0.2882, 0.2817, 0.9151, 0.2227, 0.919, 0.2261, 0.8658, 0.285, 0.8629, 0.143, 0.3282, 0.1799, 0.2813, 0.1896, 0.2882, 0.1621, 0.3418, 0.1086, 0.371, 0.143, 0.3282, 0.1621, 0.3418, 0.1364, 0.3908, 0.07818, 0.4083, 0.1086, 0.371, 0.1364, 0.3908, 0.1135, 0.4334, 0.0492, 0.8841, 1.279e-07, 0.8584, 0.002394, 0.8207, 0.05202, 0.8399, 0.1041, 0.9033, 0.0492, 0.8841, 0.05202, 0.8399, 0.1073, 0.8541, 0.1627, 0.9151, 0.1041, 0.9033, 0.1073, 0.8541, 0.166, 0.8629, 0.2227, 0.919, 0.1627, 0.9151, 0.166, 0.8629, 0.2261, 0.8658, 0.05202, 0.8399, 0.002394, 0.8207, 0.004043, 0.7789, 0.05396, 0.7907, 0.1073, 0.8541, 0.05202, 0.8399, 0.05396, 0.7907, 0.1094, 0.7995, 0.166, 0.8629, 0.1073, 0.8541, 0.1094, 0.7995, 0.1683, 0.8049, 0.2261, 0.8658, 0.166, 0.8629, 0.1683, 0.8049, 0.2284, 0.8067, 0.1896, 0.2882, 0.218, 0.2322, 0.2004, 0.293, 0.285, 0.8629, 0.2261, 0.8658, 0.2284, 0.8067, 0.2873, 0.8049, 0.1621, 0.3418, 0.1896, 0.2882, 0.2004, 0.293, 0.1833, 0.3511, 0.1364, 0.3908, 0.1621, 0.3418, 0.1833, 0.3511, 0.1672, 0.4044, 0.1135, 0.4334, 0.1364, 0.3908, 0.1672, 0.4044, 0.1527, 0.4507, 0.2873, 0.8049, 0.2284, 0.8067, 0.2296, 0.7439, 0.2885, 0.7433, 0.1833, 0.3511, 0.2004, 0.293, 0.2119, 0.2954, 0.2059, 0.3559, 0.1672, 0.4044, 0.1833, 0.3511, 0.2059, 0.3559, 0.1999, 0.4113, 0.1527, 0.4507, 0.1672, 0.4044, 0.1999, 0.4113, 0.1944, 0.4595, 0.05396, 0.7907, 0.004043, 0.7789, 0.004884, 0.7345, 0.05494, 0.7385, 0.1094, 0.7995, 0.05396, 0.7907, 0.05494, 0.7385, 0.1105, 0.7415, 0.1683, 0.8049, 0.1094, 0.7995, 0.1105, 0.7415, 0.1695, 0.7433, 0.2284, 0.8067, 0.1683, 0.8049, 0.1695, 0.7433, 0.2296, 0.7439, 0.2004, 0.293, 0.218, 0.2322, 0.2119, 0.2954, 0.1105, 0.7415, 0.05494, 0.7385, 0.05494, 0.6853, 0.1105, 0.6823, 0.1695, 0.7433, 0.1105, 0.7415, 0.1105, 0.6823, 0.1695, 0.6805, 0.2296, 0.7439, 0.1695, 0.7433, 0.1695, 0.6805, 0.2296, 0.6799, 0.2119, 0.2954, 0.218, 0.2322, 0.2237, 0.2954, 0.2885, 0.7433, 0.2296, 0.7439, 0.2296, 0.6799, 0.2885, 0.6805, 0.2059, 0.3559, 0.2119, 0.2954, 0.2237, 0.2954, 0.2288, 0.3559, 0.1999, 0.4113, 0.2059, 0.3559, 0.2288, 0.3559, 0.2333, 0.4112, 0.1944, 0.4595, 0.1999, 0.4113, 0.2333, 0.4112, 0.2369, 0.4594, 0.05494, 0.7385, 0.004884, 0.7345, 0.004884, 0.6893, 0.05494, 0.6853, 0.2333, 0.4112, 0.2288, 0.3559, 0.2514, 0.3511, 0.266, 0.4043, 0.2369, 0.4594, 0.2333, 0.4112, 0.266, 0.4043, 0.2786, 0.4506, 0.05494, 0.6853, 0.004884, 0.6893, 0.004043, 0.6449, 0.05396, 0.6331, 0.1105, 0.6823, 0.05494, 0.6853, 0.05396, 0.6331, 0.1094, 0.6243, 0.1695, 0.6805, 0.1105, 0.6823, 0.1094, 0.6243, 0.1683, 0.6189, 0.2296, 0.6799, 0.1695, 0.6805, 0.1683, 0.6189, 0.2284, 0.6171, 0.2237, 0.2954, 0.218, 0.2322, 0.2352, 0.293, 0.2885, 0.6805, 0.2296, 0.6799, 0.2284, 0.6171, 0.2873, 0.6189, 0.2288, 0.3559, 0.2237, 0.2954, 0.2352, 0.293, 0.2514, 0.3511, 0.1683, 0.6189, 0.1094, 0.6243, 0.1073, 0.5697, 0.166, 0.5609, 0.2284, 0.6171, 0.1683, 0.6189, 0.166, 0.5609, 0.2261, 0.558, 0.2352, 0.293, 0.218, 0.2322, 0.246, 0.2882, 0.2873, 0.6189, 0.2284, 0.6171, 0.2261, 0.558, 0.285, 0.5609, 0.2514, 0.3511, 0.2352, 0.293, 0.246, 0.2882, 0.2726, 0.3417, 0.266, 0.4043, 0.2514, 0.3511, 0.2726, 0.3417, 0.2969, 0.3907, 0.2786, 0.4506, 0.266, 0.4043, 0.2969, 0.3907, 0.3178, 0.4332, 0.05396, 0.6331, 0.004043, 0.6449, 0.002394, 0.603, 0.05202, 0.5839, 0.1094, 0.6243, 0.05396, 0.6331, 0.05202, 0.5839, 0.1073, 0.5697, 0.2969, 0.3907, 0.2726, 0.3417, 0.2918, 0.3281, 0.3246, 0.3709, 0.3178, 0.4332, 0.2969, 0.3907, 0.3246, 0.3709, 0.3531, 0.4081, 0.05202, 0.5839, 0.002394, 0.603, 0.0, 0.5654, 0.0492, 0.5396, 0.1073, 0.5697, 0.05202, 0.5839, 0.0492, 0.5396, 0.1041, 0.5205, 0.166, 0.5609, 0.1073, 0.5697, 0.1041, 0.5205, 0.1627, 0.5087, 0.2261, 0.558, 0.166, 0.5609, 0.1627, 0.5087, 0.2227, 0.5047, 0.246, 0.2882, 0.218, 0.2322, 0.2557, 0.2812, 0.285, 0.5609, 0.2261, 0.558, 0.2227, 0.5047, 0.2817, 0.5087, 0.2726, 0.3417, 0.246, 0.2882, 0.2557, 0.2812, 0.2918, 0.3281, 0.562, 0.0, 0.6206, 0.01436, 0.6127, 0.05618, 0.5536, 0.0444, 0.2227, 0.5047, 0.1627, 0.5087, 0.1585, 0.4643, 0.2184, 0.4595, 0.2557, 0.2812, 0.218, 0.2322, 0.264, 0.2724, 0.2817, 0.5087, 0.2227, 0.5047, 0.2184, 0.4595, 0.2775, 0.4643, 0.2918, 0.3281, 0.2557, 0.2812, 0.264, 0.2724, 0.308, 0.3107, 0.3246, 0.3709, 0.2918, 0.3281, 0.308, 0.3107, 0.3482, 0.3457, 0.3531, 0.4081, 0.3246, 0.3709, 0.3482, 0.3457, 0.3832, 0.3761, 0.6761, 0.03769, 0.7265, 0.06908, 0.7204, 0.1011, 0.669, 0.07533, 0.6206, 0.01436, 0.6761, 0.03769, 0.669, 0.07533, 0.6127, 0.05618, 0.3832, 0.3761, 0.3482, 0.3457, 0.3668, 0.3162, 0.4068, 0.3384, 0.669, 0.07533, 0.7204, 0.1011, 0.7157, 0.1387, 0.6634, 0.1196, 0.6127, 0.05618, 0.669, 0.07533, 0.6634, 0.1196, 0.6065, 0.1054, 0.5536, 0.0444, 0.6127, 0.05618, 0.6065, 0.1054, 0.547, 0.0966, 0.4941, 0.04041, 0.5536, 0.0444, 0.547, 0.0966, 0.4874, 0.09364, 0.264, 0.2724, 0.218, 0.2322, 0.2705, 0.262, 0.4365, 0.0444, 0.4941, 0.04041, 0.4874, 0.09364, 0.4299, 0.0966, 0.308, 0.3107, 0.264, 0.2724, 0.2705, 0.262, 0.3208, 0.2904, 0.3482, 0.3457, 0.308, 0.3107, 0.3208, 0.2904, 0.3668, 0.3162, 0.4874, 0.09364, 0.547, 0.0966, 0.5425, 0.1546, 0.4828, 0.1528, 0.2705, 0.262, 0.218, 0.2322, 0.275, 0.2505, 0.4299, 0.0966, 0.4874, 0.09364, 0.4828, 0.1528, 0.4253, 0.1546, 0.3208, 0.2904, 0.2705, 0.262, 0.275, 0.2505, 0.3296, 0.2677, 0.3668, 0.3162, 0.3208, 0.2904, 0.3296, 0.2677, 0.3796, 0.2833, 0.4068, 0.3384, 0.3668, 0.3162, 0.3796, 0.2833, 0.423, 0.2966, 0.6634, 0.1196, 0.7157, 0.1387, 0.7124, 0.1805, 0.6596, 0.1688, 0.6065, 0.1054, 0.6634, 0.1196, 0.6596, 0.1688, 0.6022, 0.16, 0.547, 0.0966, 0.6065, 0.1054, 0.6022, 0.16, 0.5425, 0.1546, 0.7124, 0.1805, 0.7587, 0.1949, 0.7574, 0.2298, 0.7107, 0.2249, 0.6596, 0.1688, 0.7124, 0.1805, 0.7107, 0.2249, 0.6576, 0.221, 0.6022, 0.16, 0.6596, 0.1688, 0.6576, 0.221, 0.6, 0.218, 0.5425, 0.1546, 0.6022, 0.16, 0.6, 0.218, 0.5402, 0.2162, 0.4828, 0.1528, 0.5425, 0.1546, 0.5402, 0.2162, 0.4804, 0.2156, 0.275, 0.2505, 0.218, 0.2322, 0.2773, 0.2382, 0.4253, 0.1546, 0.4828, 0.1528, 0.4804, 0.2156, 0.423, 0.2162, 0.3296, 0.2677, 0.275, 0.2505, 0.2773, 0.2382, 0.3341, 0.2437, 0.3796, 0.2833, 0.3296, 0.2677, 0.3341, 0.2437, 0.3861, 0.2484])
me_sphere.materials.append(None)
me_sphere.materials.append(mat_material_002)
me_sphere.use_remesh_preserve_volume = False
me_sphere.use_remesh_preserve_attributes = False
me_sphere.use_mirror_vertex_groups = False
me_sphere.update()
me_icosphere = bpy.data.meshes.new('Icosphere')
me_icosphere.from_pydata([(0.0, 0.0, -1.0), (0.7236, -0.5257, -0.4472), (-0.2764, -0.8506, -0.4472), (-0.8944, 0.0, -0.4472), (-0.2764, 0.8506, -0.4472), (0.7236, 0.5257, -0.4472), (0.2764, -0.8506, 0.4472), (-0.7236, -0.5257, 0.4472), (-0.7236, 0.5257, 0.4472), (0.2764, 0.8506, 0.4472), (0.8944, 0.0, 0.4472), (0.0, 0.0, 1.0), (-0.1625, -0.5, -0.8507), (0.4253, -0.309, -0.8507), (0.2629, -0.809, -0.5257), (0.8506, 0.0, -0.5257), (0.4253, 0.309, -0.8507), (-0.5257, 0.0, -0.8507), (-0.6882, -0.5, -0.5257), (-0.1625, 0.5, -0.8507), (-0.6882, 0.5, -0.5257), (0.2629, 0.809, -0.5257), (0.9511, -0.309, 0.0), (0.9511, 0.309, 0.0), (0.0, -1.0, 0.0), (0.5878, -0.809, 0.0), (-0.9511, -0.309, 0.0), (-0.5878, -0.809, 0.0), (-0.5878, 0.809, 0.0), (-0.9511, 0.309, 0.0), (0.5878, 0.809, 0.0), (0.0, 1.0, 0.0), (0.6882, -0.5, 0.5257), (-0.2629, -0.809, 0.5257), (-0.8506, 0.0, 0.5257), (-0.2629, 0.809, 0.5257), (0.6882, 0.5, 0.5257), (0.1625, -0.5, 0.8507), (0.5257, 0.0, 0.8507), (-0.4253, -0.309, 0.8507), (-0.4253, 0.309, 0.8507), (0.1625, 0.5, 0.8507)], [], [(0, 13, 12), (1, 13, 15), (0, 12, 17), (0, 17, 19), (0, 19, 16), (1, 15, 22), (2, 14, 24), (3, 18, 26), (4, 20, 28), (5, 21, 30), (1, 22, 25), (2, 24, 27), (3, 26, 29), (4, 28, 31), (5, 30, 23), (6, 32, 37), (7, 33, 39), (8, 34, 40), (9, 35, 41), (10, 36, 38), (38, 41, 11), (38, 36, 41), (36, 9, 41), (41, 40, 11), (41, 35, 40), (35, 8, 40), (40, 39, 11), (40, 34, 39), (34, 7, 39), (39, 37, 11), (39, 33, 37), (33, 6, 37), (37, 38, 11), (37, 32, 38), (32, 10, 38), (23, 36, 10), (23, 30, 36), (30, 9, 36), (31, 35, 9), (31, 28, 35), (28, 8, 35), (29, 34, 8), (29, 26, 34), (26, 7, 34), (27, 33, 7), (27, 24, 33), (24, 6, 33), (25, 32, 6), (25, 22, 32), (22, 10, 32), (30, 31, 9), (30, 21, 31), (21, 4, 31), (28, 29, 8), (28, 20, 29), (20, 3, 29), (26, 27, 7), (26, 18, 27), (18, 2, 27), (24, 25, 6), (24, 14, 25), (14, 1, 25), (22, 23, 10), (22, 15, 23), (15, 5, 23), (16, 21, 5), (16, 19, 21), (19, 4, 21), (19, 20, 4), (19, 17, 20), (17, 3, 20), (17, 18, 3), (17, 12, 18), (12, 2, 18), (15, 16, 5), (15, 13, 16), (13, 0, 16), (12, 14, 2), (12, 13, 14), (13, 1, 14)])
me_icosphere.use_remesh_preserve_volume = False
me_icosphere.use_remesh_preserve_attributes = False
me_icosphere.use_mirror_vertex_groups = False
me_icosphere.update()

# ---- objects
ob_sphere = bpy.data.objects.new('Sphere', me_sphere)
ob_icosphere = bpy.data.objects.new('Icosphere', me_icosphere)
ob_lamp = bpy.data.objects.new('Lamp', light_lamp)
ob_camera = bpy.data.objects.new('Camera', cam_camera)

# ---- transforms, parenting, visibility, modifiers, constraints
ob_sphere.location = (0.0, 0.0, 0.0)
ob_sphere.rotation_euler = (1.571, -0.0, 1.571)
ob_sphere.scale = (1.25, 1.25, 1.25)
ob_sphere.lineart.crease_threshold = 0.0
ob_icosphere.location = (0.0, 0.0, 0.0)
ob_icosphere.lineart.crease_threshold = 0.0
ob_lamp.location = (4.076, 1.005, 5.904)
ob_lamp.rotation_euler = (0.6503, 0.05522, 1.866)
ob_lamp.lock_rotations_4d = False
ob_lamp.empty_display_type = 'ARROWS'
ob_lamp.color = (0.0, 0.0, 0.0, 0.0)
ob_lamp.lineart.crease_threshold = 0.0
ob_camera.location = (7.481, -6.508, 5.344)
ob_camera.rotation_euler = (1.109, 0.0, 0.8149)
ob_camera.lock_rotations_4d = False
ob_camera.empty_display_type = 'ARROWS'
ob_camera.color = (0.0, 0.0, 0.0, 0.0)
ob_camera.display_type = 'WIRE'
ob_camera.lineart.crease_threshold = 0.0

# ---- collection membership
col_collection_1.objects.link(ob_sphere)
col_collection_1.objects.link(ob_icosphere)
col_collection_1.objects.link(ob_lamp)
col_collection_1.objects.link(ob_camera)

# ---- scene / render settings (as saved in the file)
scene.camera = ob_camera
scene.frame_start = 1; scene.frame_end = 250; scene.frame_set(1)
scene.render.engine = 'BLENDER_EEVEE_NEXT'
scene.render.resolution_percentage = 50
scene.render.dither_intensity = 0.0
scene.cycles.use_denoising = False
scene.cycles.samples = 128
scene.cycles.sampling_pattern = 'TABULATED_SOBOL'
scene.cycles.use_adaptive_sampling = False
scene.cycles.use_light_tree = False
scene.cycles.blur_glossy = 0.0
scene.cycles.sample_clamp_indirect = 0.0
scene.view_settings.view_transform = 'Standard'
bpy.context.view_layer.update()
